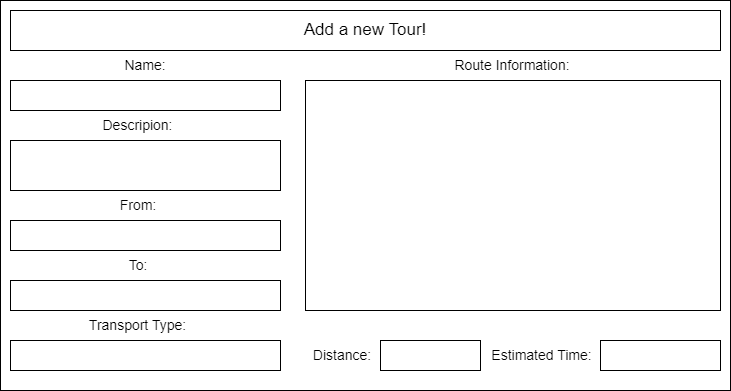

The diagram above was exported from draw.io. Its source (the exported page's mxGraphModel, read from the mxfile embedded in the PNG):
<mxGraphModel dx="756" dy="1060" grid="1" gridSize="10" guides="1" tooltips="1" connect="1" arrows="1" fold="1" page="1" pageScale="1" pageWidth="827" pageHeight="1169" math="0" shadow="0">
  <root>
    <mxCell id="0" />
    <mxCell id="1" parent="0" />
    <mxCell id="S9L9W9NkU6gXjfszzeW7-1" value="" style="rounded=0;whiteSpace=wrap;html=1;" vertex="1" parent="1">
      <mxGeometry x="40" y="210" width="730" height="390" as="geometry" />
    </mxCell>
    <mxCell id="S9L9W9NkU6gXjfszzeW7-2" value="" style="rounded=0;whiteSpace=wrap;html=1;" vertex="1" parent="1">
      <mxGeometry x="50" y="220" width="710" height="40" as="geometry" />
    </mxCell>
    <mxCell id="S9L9W9NkU6gXjfszzeW7-3" value="&lt;font style=&quot;font-size: 17px;&quot;&gt;Add a new Tour!&lt;/font&gt;" style="text;html=1;align=center;verticalAlign=middle;whiteSpace=wrap;rounded=0;" vertex="1" parent="1">
      <mxGeometry x="155" y="225" width="500" height="30" as="geometry" />
    </mxCell>
    <mxCell id="S9L9W9NkU6gXjfszzeW7-4" value="&lt;font style=&quot;font-size: 14px;&quot;&gt;Name:&lt;/font&gt;" style="text;html=1;align=center;verticalAlign=middle;whiteSpace=wrap;rounded=0;" vertex="1" parent="1">
      <mxGeometry x="155" y="260" width="60" height="30" as="geometry" />
    </mxCell>
    <mxCell id="S9L9W9NkU6gXjfszzeW7-5" value="" style="rounded=0;whiteSpace=wrap;html=1;" vertex="1" parent="1">
      <mxGeometry x="50" y="290" width="270" height="30" as="geometry" />
    </mxCell>
    <mxCell id="S9L9W9NkU6gXjfszzeW7-6" value="" style="rounded=0;whiteSpace=wrap;html=1;" vertex="1" parent="1">
      <mxGeometry x="50" y="350" width="270" height="50" as="geometry" />
    </mxCell>
    <mxCell id="S9L9W9NkU6gXjfszzeW7-7" value="&lt;font style=&quot;font-size: 14px;&quot;&gt;Descripion:&lt;/font&gt;" style="text;html=1;align=center;verticalAlign=middle;whiteSpace=wrap;rounded=0;" vertex="1" parent="1">
      <mxGeometry x="140" y="320" width="75" height="30" as="geometry" />
    </mxCell>
    <mxCell id="S9L9W9NkU6gXjfszzeW7-8" value="" style="rounded=0;whiteSpace=wrap;html=1;" vertex="1" parent="1">
      <mxGeometry x="50" y="430" width="270" height="30" as="geometry" />
    </mxCell>
    <mxCell id="S9L9W9NkU6gXjfszzeW7-9" value="&lt;font style=&quot;font-size: 14px;&quot;&gt;From:&lt;/font&gt;" style="text;html=1;align=center;verticalAlign=middle;whiteSpace=wrap;rounded=0;" vertex="1" parent="1">
      <mxGeometry x="147.5" y="400" width="60" height="30" as="geometry" />
    </mxCell>
    <mxCell id="S9L9W9NkU6gXjfszzeW7-10" value="" style="rounded=0;whiteSpace=wrap;html=1;" vertex="1" parent="1">
      <mxGeometry x="50" y="550" width="270" height="30" as="geometry" />
    </mxCell>
    <mxCell id="S9L9W9NkU6gXjfszzeW7-11" value="&lt;font style=&quot;font-size: 14px;&quot;&gt;Transport Type:&lt;/font&gt;" style="text;html=1;align=center;verticalAlign=middle;whiteSpace=wrap;rounded=0;" vertex="1" parent="1">
      <mxGeometry x="116.25" y="520" width="122.5" height="30" as="geometry" />
    </mxCell>
    <mxCell id="S9L9W9NkU6gXjfszzeW7-13" value="&lt;font style=&quot;font-size: 14px;&quot;&gt;To:&lt;/font&gt;" style="text;html=1;align=center;verticalAlign=middle;whiteSpace=wrap;rounded=0;" vertex="1" parent="1">
      <mxGeometry x="147.5" y="460" width="60" height="30" as="geometry" />
    </mxCell>
    <mxCell id="S9L9W9NkU6gXjfszzeW7-14" value="" style="rounded=0;whiteSpace=wrap;html=1;" vertex="1" parent="1">
      <mxGeometry x="50" y="490" width="270" height="30" as="geometry" />
    </mxCell>
    <mxCell id="S9L9W9NkU6gXjfszzeW7-16" value="" style="rounded=0;whiteSpace=wrap;html=1;" vertex="1" parent="1">
      <mxGeometry x="345" y="290" width="415" height="230" as="geometry" />
    </mxCell>
    <mxCell id="S9L9W9NkU6gXjfszzeW7-18" value="&lt;span style=&quot;font-size: 14px;&quot;&gt;Route Information:&lt;/span&gt;" style="text;html=1;align=center;verticalAlign=middle;whiteSpace=wrap;rounded=0;" vertex="1" parent="1">
      <mxGeometry x="484.38" y="260" width="136.25" height="30" as="geometry" />
    </mxCell>
    <mxCell id="S9L9W9NkU6gXjfszzeW7-19" value="&lt;font style=&quot;font-size: 14px;&quot;&gt;Distance:&lt;/font&gt;" style="text;html=1;align=center;verticalAlign=middle;whiteSpace=wrap;rounded=0;" vertex="1" parent="1">
      <mxGeometry x="343.75" y="550" width="76.25" height="30" as="geometry" />
    </mxCell>
    <mxCell id="S9L9W9NkU6gXjfszzeW7-20" value="" style="rounded=0;whiteSpace=wrap;html=1;" vertex="1" parent="1">
      <mxGeometry x="420" y="550" width="100" height="30" as="geometry" />
    </mxCell>
    <mxCell id="S9L9W9NkU6gXjfszzeW7-21" value="&lt;font style=&quot;font-size: 14px;&quot;&gt;Estimated Time:&lt;/font&gt;" style="text;html=1;align=center;verticalAlign=middle;whiteSpace=wrap;rounded=0;" vertex="1" parent="1">
      <mxGeometry x="520" y="550" width="122.5" height="30" as="geometry" />
    </mxCell>
    <mxCell id="S9L9W9NkU6gXjfszzeW7-22" value="" style="rounded=0;whiteSpace=wrap;html=1;" vertex="1" parent="1">
      <mxGeometry x="640" y="550" width="120" height="30" as="geometry" />
    </mxCell>
  </root>
</mxGraphModel>